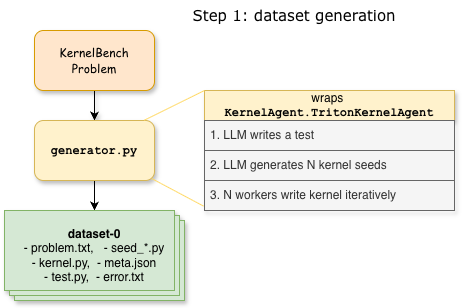

The diagram above was exported from draw.io. Its source (the exported page's mxGraphModel, read from the mxfile embedded in the PNG):
<mxGraphModel dx="1118" dy="766" grid="1" gridSize="10" guides="1" tooltips="1" connect="1" arrows="1" fold="1" page="1" pageScale="1" pageWidth="827" pageHeight="1169" math="1" shadow="0">
  <root>
    <mxCell id="0" />
    <mxCell id="1" parent="0" />
    <mxCell id="2" edge="1" parent="1" source="3" style="edgeStyle=orthogonalEdgeStyle;rounded=0;orthogonalLoop=1;jettySize=auto;html=1;exitX=0.5;exitY=1;exitDx=0;exitDy=0;shadow=1;" target="5">
      <mxGeometry relative="1" as="geometry" />
    </mxCell>
    <mxCell id="3" parent="1" style="rounded=1;whiteSpace=wrap;html=1;fillColor=#ffe6cc;strokeColor=#d79b00;shadow=1;" value="&lt;font face=&quot;Comic Sans MS&quot;&gt;KernelBench&lt;/font&gt;&lt;div&gt;&lt;font face=&quot;Comic Sans MS&quot;&gt;Problem&lt;/font&gt;&lt;/div&gt;" vertex="1">
      <mxGeometry height="60" width="120" x="110" y="80" as="geometry" />
    </mxCell>
    <mxCell id="4" edge="1" parent="1" source="5" style="edgeStyle=orthogonalEdgeStyle;rounded=0;orthogonalLoop=1;jettySize=auto;html=1;exitX=0.5;exitY=1;exitDx=0;exitDy=0;" target="10">
      <mxGeometry relative="1" as="geometry" />
    </mxCell>
    <mxCell id="5" parent="1" style="rounded=1;whiteSpace=wrap;html=1;fillColor=#fff2cc;strokeColor=#d6b656;shadow=1;" value="&lt;font face=&quot;Courier New&quot;&gt;&lt;b&gt;generator.py&lt;/b&gt;&lt;/font&gt;" vertex="1">
      <mxGeometry height="60" width="120" x="110" y="170" as="geometry" />
    </mxCell>
    <mxCell id="6" parent="1" style="swimlane;fontStyle=0;childLayout=stackLayout;horizontal=1;startSize=30;horizontalStack=0;resizeParent=1;resizeParentMax=0;resizeLast=0;collapsible=1;marginBottom=0;whiteSpace=wrap;html=1;fillColor=#fff2cc;strokeColor=#d6b656;shadow=1;" value="wraps&amp;nbsp;&lt;div&gt;&lt;font face=&quot;Courier New&quot;&gt;&lt;b&gt;KernelAgent.TritonKernelAgent&lt;/b&gt;&lt;/font&gt;&lt;/div&gt;" vertex="1">
      <mxGeometry height="120" width="250" x="280" y="140" as="geometry" />
    </mxCell>
    <mxCell id="7" parent="6" style="text;strokeColor=#666666;fillColor=#f5f5f5;align=left;verticalAlign=middle;spacingLeft=4;spacingRight=4;overflow=hidden;points=[[0,0.5],[1,0.5]];portConstraint=eastwest;rotatable=0;whiteSpace=wrap;html=1;fontColor=#333333;" value="1. LLM writes a test" vertex="1">
      <mxGeometry height="30" width="250" y="30" as="geometry" />
    </mxCell>
    <mxCell id="8" parent="6" style="text;strokeColor=#666666;fillColor=#f5f5f5;align=left;verticalAlign=middle;spacingLeft=4;spacingRight=4;overflow=hidden;points=[[0,0.5],[1,0.5]];portConstraint=eastwest;rotatable=0;whiteSpace=wrap;html=1;fontColor=#333333;" value="2.&amp;nbsp;LLM generates N kernel seeds" vertex="1">
      <mxGeometry height="30" width="250" y="60" as="geometry" />
    </mxCell>
    <mxCell id="9" parent="6" style="text;strokeColor=#666666;fillColor=#f5f5f5;align=left;verticalAlign=middle;spacingLeft=4;spacingRight=4;overflow=hidden;points=[[0,0.5],[1,0.5]];portConstraint=eastwest;rotatable=0;whiteSpace=wrap;html=1;fontColor=#333333;" value="3. N workers write kernel iteratively" vertex="1">
      <mxGeometry height="30" width="250" y="90" as="geometry" />
    </mxCell>
    <mxCell id="10" parent="1" style="verticalLabelPosition=bottom;verticalAlign=middle;html=1;shape=mxgraph.basic.layered_rect;dx=10;outlineConnect=0;whiteSpace=wrap;align=center;fillColor=#d5e8d4;strokeColor=#82b366;shadow=1;" value="" vertex="1">
      <mxGeometry height="90" width="180" x="80" y="260" as="geometry" />
    </mxCell>
    <mxCell id="11" parent="1" style="rounded=0;whiteSpace=wrap;html=1;verticalAlign=top;align=center;strokeColor=none;fillColor=#d5e8d4;" value="&lt;b&gt;dataset-0&lt;/b&gt;&lt;div&gt;- problem.txt,&amp;nbsp; &amp;nbsp;-&amp;nbsp;&lt;span style=&quot;background-color: transparent; color: light-dark(rgb(0, 0, 0), rgb(255, 255, 255));&quot;&gt;seed_*.py&lt;/span&gt;&lt;/div&gt;&lt;div&gt;&lt;span style=&quot;background-color: transparent; color: light-dark(rgb(0, 0, 0), rgb(255, 255, 255));&quot;&gt;- kernel.py,&amp;nbsp;&amp;nbsp;&lt;/span&gt;&lt;span style=&quot;background-color: transparent; color: light-dark(rgb(0, 0, 0), rgb(255, 255, 255));&quot;&gt;- meta.json&lt;/span&gt;&lt;/div&gt;&lt;div&gt;- test.py,&amp;nbsp;&amp;nbsp;&lt;span style=&quot;background-color: transparent; color: light-dark(rgb(0, 0, 0), rgb(255, 255, 255));&quot;&gt;- error.txt&lt;/span&gt;&lt;/div&gt;" vertex="1">
      <mxGeometry height="60" width="150" x="95" y="270" as="geometry" />
    </mxCell>
    <mxCell id="12" edge="1" parent="1" source="5" style="endArrow=none;html=1;rounded=0;exitX=0.914;exitY=-0.004;exitDx=0;exitDy=0;entryX=0;entryY=0;entryDx=0;entryDy=0;exitPerimeter=0;strokeColor=#FFD966;" target="6" value="">
      <mxGeometry height="50" relative="1" width="50" as="geometry">
        <mxPoint x="230" y="180" as="sourcePoint" />
        <mxPoint x="280" y="130" as="targetPoint" />
      </mxGeometry>
    </mxCell>
    <mxCell id="13" edge="1" parent="1" source="5" style="endArrow=none;html=1;rounded=0;exitX=0.978;exitY=0.969;exitDx=0;exitDy=0;entryX=-0.004;entryY=0.853;entryDx=0;entryDy=0;entryPerimeter=0;exitPerimeter=0;strokeColor=#FFD966;" target="9" value="">
      <mxGeometry height="50" relative="1" width="50" as="geometry">
        <mxPoint x="250" y="240" as="sourcePoint" />
        <mxPoint x="300" y="210" as="targetPoint" />
      </mxGeometry>
    </mxCell>
    <mxCell id="14" parent="1" style="text;html=1;whiteSpace=wrap;strokeColor=none;fillColor=none;align=center;verticalAlign=middle;rounded=0;fontStyle=1" value="&lt;font face=&quot;Verdana&quot; style=&quot;font-size: 15px;&quot;&gt;&lt;span style=&quot;font-weight: normal;&quot;&gt;Step 1: dataset generation&lt;/span&gt;&lt;/font&gt;" vertex="1">
      <mxGeometry height="30" width="280" x="230" y="50" as="geometry" />
    </mxCell>
  </root>
</mxGraphModel>